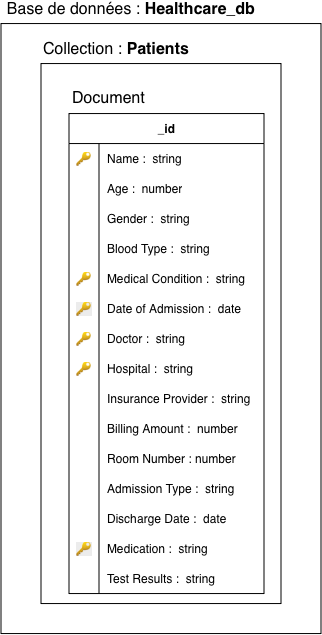

The diagram above was exported from draw.io. Its source (the exported page's mxGraphModel, read from the mxfile embedded in the PNG):
<mxGraphModel dx="958" dy="658" grid="1" gridSize="10" guides="1" tooltips="1" connect="1" arrows="1" fold="1" page="1" pageScale="1" pageWidth="1169" pageHeight="827" math="0" shadow="0">
  <root>
    <mxCell id="0" />
    <mxCell id="1" parent="0" />
    <mxCell id="ADfzvh8GEksiTTVZHIXi-16" parent="1" style="rounded=0;whiteSpace=wrap;html=1;" value="" vertex="1">
      <mxGeometry height="610" width="320" x="40" y="120" as="geometry" />
    </mxCell>
    <mxCell id="ADfzvh8GEksiTTVZHIXi-96" parent="1" style="rounded=0;whiteSpace=wrap;html=1;" value="" vertex="1">
      <mxGeometry height="540" width="240" x="80" y="160" as="geometry" />
    </mxCell>
    <mxCell id="ADfzvh8GEksiTTVZHIXi-1" parent="1" style="shape=table;startSize=30;container=1;collapsible=1;childLayout=tableLayout;fixedRows=1;rowLines=0;fontStyle=1;align=center;resizeLast=1;html=1;" value="_id" vertex="1">
      <mxGeometry height="480" width="195" x="108" y="210" as="geometry" />
    </mxCell>
    <mxCell id="ADfzvh8GEksiTTVZHIXi-5" parent="ADfzvh8GEksiTTVZHIXi-1" style="shape=tableRow;horizontal=0;startSize=0;swimlaneHead=0;swimlaneBody=0;fillColor=none;collapsible=0;dropTarget=0;points=[[0,0.5],[1,0.5]];portConstraint=eastwest;top=0;left=0;right=0;bottom=0;" value="" vertex="1">
      <mxGeometry height="30" width="195" y="30" as="geometry" />
    </mxCell>
    <mxCell id="ADfzvh8GEksiTTVZHIXi-6" parent="ADfzvh8GEksiTTVZHIXi-5" style="shape=partialRectangle;connectable=0;fillColor=none;top=0;left=0;bottom=0;right=0;editable=1;overflow=hidden;whiteSpace=wrap;html=1;" value="&lt;span style=&quot;text-align: left;&quot;&gt;🔑&lt;/span&gt;" vertex="1">
      <mxGeometry height="30" width="30" as="geometry">
        <mxRectangle height="30" width="30" as="alternateBounds" />
      </mxGeometry>
    </mxCell>
    <mxCell id="ADfzvh8GEksiTTVZHIXi-7" parent="ADfzvh8GEksiTTVZHIXi-5" style="shape=partialRectangle;connectable=0;fillColor=none;top=0;left=0;bottom=0;right=0;align=left;spacingLeft=6;overflow=hidden;whiteSpace=wrap;html=1;" value="Name : &amp;nbsp;string&amp;nbsp;" vertex="1">
      <mxGeometry height="30" width="165" x="30" as="geometry">
        <mxRectangle height="30" width="165" as="alternateBounds" />
      </mxGeometry>
    </mxCell>
    <mxCell id="ADfzvh8GEksiTTVZHIXi-8" parent="ADfzvh8GEksiTTVZHIXi-1" style="shape=tableRow;horizontal=0;startSize=0;swimlaneHead=0;swimlaneBody=0;fillColor=none;collapsible=0;dropTarget=0;points=[[0,0.5],[1,0.5]];portConstraint=eastwest;top=0;left=0;right=0;bottom=0;" value="" vertex="1">
      <mxGeometry height="30" width="195" y="60" as="geometry" />
    </mxCell>
    <mxCell id="ADfzvh8GEksiTTVZHIXi-9" parent="ADfzvh8GEksiTTVZHIXi-8" style="shape=partialRectangle;connectable=0;fillColor=none;top=0;left=0;bottom=0;right=0;editable=1;overflow=hidden;whiteSpace=wrap;html=1;" value="" vertex="1">
      <mxGeometry height="30" width="30" as="geometry">
        <mxRectangle height="30" width="30" as="alternateBounds" />
      </mxGeometry>
    </mxCell>
    <mxCell id="ADfzvh8GEksiTTVZHIXi-10" parent="ADfzvh8GEksiTTVZHIXi-8" style="shape=partialRectangle;connectable=0;fillColor=none;top=0;left=0;bottom=0;right=0;align=left;spacingLeft=6;overflow=hidden;whiteSpace=wrap;html=1;" value="Age : &amp;nbsp;number" vertex="1">
      <mxGeometry height="30" width="165" x="30" as="geometry">
        <mxRectangle height="30" width="165" as="alternateBounds" />
      </mxGeometry>
    </mxCell>
    <mxCell id="ADfzvh8GEksiTTVZHIXi-11" parent="ADfzvh8GEksiTTVZHIXi-1" style="shape=tableRow;horizontal=0;startSize=0;swimlaneHead=0;swimlaneBody=0;fillColor=none;collapsible=0;dropTarget=0;points=[[0,0.5],[1,0.5]];portConstraint=eastwest;top=0;left=0;right=0;bottom=0;" value="" vertex="1">
      <mxGeometry height="30" width="195" y="90" as="geometry" />
    </mxCell>
    <mxCell id="ADfzvh8GEksiTTVZHIXi-12" parent="ADfzvh8GEksiTTVZHIXi-11" style="shape=partialRectangle;connectable=0;fillColor=none;top=0;left=0;bottom=0;right=0;editable=1;overflow=hidden;whiteSpace=wrap;html=1;" value="" vertex="1">
      <mxGeometry height="30" width="30" as="geometry">
        <mxRectangle height="30" width="30" as="alternateBounds" />
      </mxGeometry>
    </mxCell>
    <mxCell id="ADfzvh8GEksiTTVZHIXi-13" parent="ADfzvh8GEksiTTVZHIXi-11" style="shape=partialRectangle;connectable=0;fillColor=none;top=0;left=0;bottom=0;right=0;align=left;spacingLeft=6;overflow=hidden;whiteSpace=wrap;html=1;" value="Gender : &amp;nbsp;string" vertex="1">
      <mxGeometry height="30" width="165" x="30" as="geometry">
        <mxRectangle height="30" width="165" as="alternateBounds" />
      </mxGeometry>
    </mxCell>
    <mxCell id="ADfzvh8GEksiTTVZHIXi-59" parent="ADfzvh8GEksiTTVZHIXi-1" style="shape=tableRow;horizontal=0;startSize=0;swimlaneHead=0;swimlaneBody=0;fillColor=none;collapsible=0;dropTarget=0;points=[[0,0.5],[1,0.5]];portConstraint=eastwest;top=0;left=0;right=0;bottom=0;" value="" vertex="1">
      <mxGeometry height="30" width="195" y="120" as="geometry" />
    </mxCell>
    <mxCell id="ADfzvh8GEksiTTVZHIXi-60" parent="ADfzvh8GEksiTTVZHIXi-59" style="shape=partialRectangle;connectable=0;fillColor=none;top=0;left=0;bottom=0;right=0;editable=1;overflow=hidden;whiteSpace=wrap;html=1;" value="" vertex="1">
      <mxGeometry height="30" width="30" as="geometry">
        <mxRectangle height="30" width="30" as="alternateBounds" />
      </mxGeometry>
    </mxCell>
    <mxCell id="ADfzvh8GEksiTTVZHIXi-61" parent="ADfzvh8GEksiTTVZHIXi-59" style="shape=partialRectangle;connectable=0;fillColor=none;top=0;left=0;bottom=0;right=0;align=left;spacingLeft=6;overflow=hidden;whiteSpace=wrap;html=1;" value="Blood Type : &amp;nbsp;string" vertex="1">
      <mxGeometry height="30" width="165" x="30" as="geometry">
        <mxRectangle height="30" width="165" as="alternateBounds" />
      </mxGeometry>
    </mxCell>
    <mxCell id="ADfzvh8GEksiTTVZHIXi-62" parent="ADfzvh8GEksiTTVZHIXi-1" style="shape=tableRow;horizontal=0;startSize=0;swimlaneHead=0;swimlaneBody=0;fillColor=none;collapsible=0;dropTarget=0;points=[[0,0.5],[1,0.5]];portConstraint=eastwest;top=0;left=0;right=0;bottom=0;" value="" vertex="1">
      <mxGeometry height="30" width="195" y="150" as="geometry" />
    </mxCell>
    <mxCell id="ADfzvh8GEksiTTVZHIXi-63" parent="ADfzvh8GEksiTTVZHIXi-62" style="shape=partialRectangle;connectable=0;fillColor=none;top=0;left=0;bottom=0;right=0;editable=1;overflow=hidden;whiteSpace=wrap;html=1;" value="&lt;span style=&quot;text-align: left;&quot;&gt;🔑&lt;/span&gt;" vertex="1">
      <mxGeometry height="30" width="30" as="geometry">
        <mxRectangle height="30" width="30" as="alternateBounds" />
      </mxGeometry>
    </mxCell>
    <mxCell id="ADfzvh8GEksiTTVZHIXi-64" parent="ADfzvh8GEksiTTVZHIXi-62" style="shape=partialRectangle;connectable=0;fillColor=none;top=0;left=0;bottom=0;right=0;align=left;spacingLeft=6;overflow=hidden;whiteSpace=wrap;html=1;" value="Medical Condition : &amp;nbsp;string&amp;nbsp;" vertex="1">
      <mxGeometry height="30" width="165" x="30" as="geometry">
        <mxRectangle height="30" width="165" as="alternateBounds" />
      </mxGeometry>
    </mxCell>
    <mxCell id="ADfzvh8GEksiTTVZHIXi-65" parent="ADfzvh8GEksiTTVZHIXi-1" style="shape=tableRow;horizontal=0;startSize=0;swimlaneHead=0;swimlaneBody=0;fillColor=none;collapsible=0;dropTarget=0;points=[[0,0.5],[1,0.5]];portConstraint=eastwest;top=0;left=0;right=0;bottom=0;" value="" vertex="1">
      <mxGeometry height="30" width="195" y="180" as="geometry" />
    </mxCell>
    <mxCell id="ADfzvh8GEksiTTVZHIXi-66" parent="ADfzvh8GEksiTTVZHIXi-65" style="shape=partialRectangle;connectable=0;fillColor=none;top=0;left=0;bottom=0;right=0;editable=1;overflow=hidden;whiteSpace=wrap;html=1;" value="&lt;span style=&quot;caret-color: rgb(0, 0, 0); color: rgb(0, 0, 0); font-family: Helvetica; font-size: 12px; font-style: normal; font-variant-caps: normal; font-weight: 400; letter-spacing: normal; orphans: 2; text-align: left; text-indent: 0px; text-transform: none; white-space: normal; widows: 2; word-spacing: 0px; -webkit-text-stroke-width: 0px; background-color: rgb(236, 236, 236); text-decoration: none; display: inline !important; float: none;&quot;&gt;🔑&lt;/span&gt;" vertex="1">
      <mxGeometry height="30" width="30" as="geometry">
        <mxRectangle height="30" width="30" as="alternateBounds" />
      </mxGeometry>
    </mxCell>
    <mxCell id="ADfzvh8GEksiTTVZHIXi-67" parent="ADfzvh8GEksiTTVZHIXi-65" style="shape=partialRectangle;connectable=0;fillColor=none;top=0;left=0;bottom=0;right=0;align=left;spacingLeft=6;overflow=hidden;whiteSpace=wrap;html=1;" value="Date of Admission : &amp;nbsp;date" vertex="1">
      <mxGeometry height="30" width="165" x="30" as="geometry">
        <mxRectangle height="30" width="165" as="alternateBounds" />
      </mxGeometry>
    </mxCell>
    <mxCell id="ADfzvh8GEksiTTVZHIXi-68" parent="ADfzvh8GEksiTTVZHIXi-1" style="shape=tableRow;horizontal=0;startSize=0;swimlaneHead=0;swimlaneBody=0;fillColor=none;collapsible=0;dropTarget=0;points=[[0,0.5],[1,0.5]];portConstraint=eastwest;top=0;left=0;right=0;bottom=0;" value="" vertex="1">
      <mxGeometry height="30" width="195" y="210" as="geometry" />
    </mxCell>
    <mxCell id="ADfzvh8GEksiTTVZHIXi-69" parent="ADfzvh8GEksiTTVZHIXi-68" style="shape=partialRectangle;connectable=0;fillColor=none;top=0;left=0;bottom=0;right=0;editable=1;overflow=hidden;whiteSpace=wrap;html=1;" value="&lt;span style=&quot;text-align: left;&quot;&gt;🔑&lt;/span&gt;" vertex="1">
      <mxGeometry height="30" width="30" as="geometry">
        <mxRectangle height="30" width="30" as="alternateBounds" />
      </mxGeometry>
    </mxCell>
    <mxCell id="ADfzvh8GEksiTTVZHIXi-70" parent="ADfzvh8GEksiTTVZHIXi-68" style="shape=partialRectangle;connectable=0;fillColor=none;top=0;left=0;bottom=0;right=0;align=left;spacingLeft=6;overflow=hidden;whiteSpace=wrap;html=1;" value="Doctor : &amp;nbsp;string" vertex="1">
      <mxGeometry height="30" width="165" x="30" as="geometry">
        <mxRectangle height="30" width="165" as="alternateBounds" />
      </mxGeometry>
    </mxCell>
    <mxCell id="ADfzvh8GEksiTTVZHIXi-71" parent="ADfzvh8GEksiTTVZHIXi-1" style="shape=tableRow;horizontal=0;startSize=0;swimlaneHead=0;swimlaneBody=0;fillColor=none;collapsible=0;dropTarget=0;points=[[0,0.5],[1,0.5]];portConstraint=eastwest;top=0;left=0;right=0;bottom=0;movable=1;resizable=1;rotatable=1;deletable=1;editable=1;locked=0;connectable=1;" value="" vertex="1">
      <mxGeometry height="30" width="195" y="240" as="geometry" />
    </mxCell>
    <mxCell id="ADfzvh8GEksiTTVZHIXi-72" parent="ADfzvh8GEksiTTVZHIXi-71" style="shape=partialRectangle;connectable=0;fillColor=none;top=0;left=0;bottom=0;right=0;editable=1;overflow=hidden;whiteSpace=wrap;html=1;" value="&lt;span style=&quot;text-align: left;&quot;&gt;🔑&lt;/span&gt;" vertex="1">
      <mxGeometry height="30" width="30" as="geometry">
        <mxRectangle height="30" width="30" as="alternateBounds" />
      </mxGeometry>
    </mxCell>
    <mxCell id="ADfzvh8GEksiTTVZHIXi-73" parent="ADfzvh8GEksiTTVZHIXi-71" style="shape=partialRectangle;connectable=0;fillColor=none;top=0;left=0;bottom=0;right=0;align=left;spacingLeft=6;overflow=hidden;whiteSpace=wrap;html=1;" value="Hospital : &amp;nbsp;string" vertex="1">
      <mxGeometry height="30" width="165" x="30" as="geometry">
        <mxRectangle height="30" width="165" as="alternateBounds" />
      </mxGeometry>
    </mxCell>
    <mxCell id="ADfzvh8GEksiTTVZHIXi-74" parent="ADfzvh8GEksiTTVZHIXi-1" style="shape=tableRow;horizontal=0;startSize=0;swimlaneHead=0;swimlaneBody=0;fillColor=none;collapsible=0;dropTarget=0;points=[[0,0.5],[1,0.5]];portConstraint=eastwest;top=0;left=0;right=0;bottom=0;movable=1;resizable=1;rotatable=1;deletable=1;editable=1;locked=0;connectable=1;" value="" vertex="1">
      <mxGeometry height="30" width="195" y="270" as="geometry" />
    </mxCell>
    <mxCell id="ADfzvh8GEksiTTVZHIXi-75" parent="ADfzvh8GEksiTTVZHIXi-74" style="shape=partialRectangle;connectable=0;fillColor=none;top=0;left=0;bottom=0;right=0;editable=1;overflow=hidden;whiteSpace=wrap;html=1;" value="" vertex="1">
      <mxGeometry height="30" width="30" as="geometry">
        <mxRectangle height="30" width="30" as="alternateBounds" />
      </mxGeometry>
    </mxCell>
    <mxCell id="ADfzvh8GEksiTTVZHIXi-76" parent="ADfzvh8GEksiTTVZHIXi-74" style="shape=partialRectangle;connectable=0;fillColor=none;top=0;left=0;bottom=0;right=0;align=left;spacingLeft=6;overflow=hidden;whiteSpace=wrap;html=1;" value="Insurance Provider : &amp;nbsp;string" vertex="1">
      <mxGeometry height="30" width="165" x="30" as="geometry">
        <mxRectangle height="30" width="165" as="alternateBounds" />
      </mxGeometry>
    </mxCell>
    <mxCell id="ADfzvh8GEksiTTVZHIXi-77" parent="ADfzvh8GEksiTTVZHIXi-1" style="shape=tableRow;horizontal=0;startSize=0;swimlaneHead=0;swimlaneBody=0;fillColor=none;collapsible=0;dropTarget=0;points=[[0,0.5],[1,0.5]];portConstraint=eastwest;top=0;left=0;right=0;bottom=0;movable=1;resizable=1;rotatable=1;deletable=1;editable=1;locked=0;connectable=1;" value="" vertex="1">
      <mxGeometry height="30" width="195" y="300" as="geometry" />
    </mxCell>
    <mxCell id="ADfzvh8GEksiTTVZHIXi-78" parent="ADfzvh8GEksiTTVZHIXi-77" style="shape=partialRectangle;connectable=0;fillColor=none;top=0;left=0;bottom=0;right=0;editable=1;overflow=hidden;whiteSpace=wrap;html=1;" value="" vertex="1">
      <mxGeometry height="30" width="30" as="geometry">
        <mxRectangle height="30" width="30" as="alternateBounds" />
      </mxGeometry>
    </mxCell>
    <mxCell id="ADfzvh8GEksiTTVZHIXi-79" parent="ADfzvh8GEksiTTVZHIXi-77" style="shape=partialRectangle;connectable=0;fillColor=none;top=0;left=0;bottom=0;right=0;align=left;spacingLeft=6;overflow=hidden;whiteSpace=wrap;html=1;" value="Billing Amount : &amp;nbsp;number" vertex="1">
      <mxGeometry height="30" width="165" x="30" as="geometry">
        <mxRectangle height="30" width="165" as="alternateBounds" />
      </mxGeometry>
    </mxCell>
    <mxCell id="ADfzvh8GEksiTTVZHIXi-80" parent="ADfzvh8GEksiTTVZHIXi-1" style="shape=tableRow;horizontal=0;startSize=0;swimlaneHead=0;swimlaneBody=0;fillColor=none;collapsible=0;dropTarget=0;points=[[0,0.5],[1,0.5]];portConstraint=eastwest;top=0;left=0;right=0;bottom=0;movable=1;resizable=1;rotatable=1;deletable=1;editable=1;locked=0;connectable=1;" value="" vertex="1">
      <mxGeometry height="30" width="195" y="330" as="geometry" />
    </mxCell>
    <mxCell id="ADfzvh8GEksiTTVZHIXi-81" parent="ADfzvh8GEksiTTVZHIXi-80" style="shape=partialRectangle;connectable=0;fillColor=none;top=0;left=0;bottom=0;right=0;editable=1;overflow=hidden;whiteSpace=wrap;html=1;" value="" vertex="1">
      <mxGeometry height="30" width="30" as="geometry">
        <mxRectangle height="30" width="30" as="alternateBounds" />
      </mxGeometry>
    </mxCell>
    <mxCell id="ADfzvh8GEksiTTVZHIXi-82" parent="ADfzvh8GEksiTTVZHIXi-80" style="shape=partialRectangle;connectable=0;fillColor=none;top=0;left=0;bottom=0;right=0;align=left;spacingLeft=6;overflow=hidden;whiteSpace=wrap;html=1;" value="Room Number : number" vertex="1">
      <mxGeometry height="30" width="165" x="30" as="geometry">
        <mxRectangle height="30" width="165" as="alternateBounds" />
      </mxGeometry>
    </mxCell>
    <mxCell id="ADfzvh8GEksiTTVZHIXi-83" parent="ADfzvh8GEksiTTVZHIXi-1" style="shape=tableRow;horizontal=0;startSize=0;swimlaneHead=0;swimlaneBody=0;fillColor=none;collapsible=0;dropTarget=0;points=[[0,0.5],[1,0.5]];portConstraint=eastwest;top=0;left=0;right=0;bottom=0;movable=1;resizable=1;rotatable=1;deletable=1;editable=1;locked=0;connectable=1;" value="" vertex="1">
      <mxGeometry height="30" width="195" y="360" as="geometry" />
    </mxCell>
    <mxCell id="ADfzvh8GEksiTTVZHIXi-84" parent="ADfzvh8GEksiTTVZHIXi-83" style="shape=partialRectangle;connectable=0;fillColor=none;top=0;left=0;bottom=0;right=0;editable=1;overflow=hidden;whiteSpace=wrap;html=1;" value="" vertex="1">
      <mxGeometry height="30" width="30" as="geometry">
        <mxRectangle height="30" width="30" as="alternateBounds" />
      </mxGeometry>
    </mxCell>
    <mxCell id="ADfzvh8GEksiTTVZHIXi-85" parent="ADfzvh8GEksiTTVZHIXi-83" style="shape=partialRectangle;connectable=0;fillColor=none;top=0;left=0;bottom=0;right=0;align=left;spacingLeft=6;overflow=hidden;whiteSpace=wrap;html=1;" value="Admission Type : &amp;nbsp;string" vertex="1">
      <mxGeometry height="30" width="165" x="30" as="geometry">
        <mxRectangle height="30" width="165" as="alternateBounds" />
      </mxGeometry>
    </mxCell>
    <mxCell id="ADfzvh8GEksiTTVZHIXi-86" parent="ADfzvh8GEksiTTVZHIXi-1" style="shape=tableRow;horizontal=0;startSize=0;swimlaneHead=0;swimlaneBody=0;fillColor=none;collapsible=0;dropTarget=0;points=[[0,0.5],[1,0.5]];portConstraint=eastwest;top=0;left=0;right=0;bottom=0;movable=1;resizable=1;rotatable=1;deletable=1;editable=1;locked=0;connectable=1;" value="" vertex="1">
      <mxGeometry height="30" width="195" y="390" as="geometry" />
    </mxCell>
    <mxCell id="ADfzvh8GEksiTTVZHIXi-87" parent="ADfzvh8GEksiTTVZHIXi-86" style="shape=partialRectangle;connectable=0;fillColor=none;top=0;left=0;bottom=0;right=0;editable=1;overflow=hidden;whiteSpace=wrap;html=1;" value="" vertex="1">
      <mxGeometry height="30" width="30" as="geometry">
        <mxRectangle height="30" width="30" as="alternateBounds" />
      </mxGeometry>
    </mxCell>
    <mxCell id="ADfzvh8GEksiTTVZHIXi-88" parent="ADfzvh8GEksiTTVZHIXi-86" style="shape=partialRectangle;connectable=0;fillColor=none;top=0;left=0;bottom=0;right=0;align=left;spacingLeft=6;overflow=hidden;whiteSpace=wrap;html=1;" value="Discharge Date : &amp;nbsp;date" vertex="1">
      <mxGeometry height="30" width="165" x="30" as="geometry">
        <mxRectangle height="30" width="165" as="alternateBounds" />
      </mxGeometry>
    </mxCell>
    <mxCell id="ADfzvh8GEksiTTVZHIXi-89" parent="ADfzvh8GEksiTTVZHIXi-1" style="shape=tableRow;horizontal=0;startSize=0;swimlaneHead=0;swimlaneBody=0;fillColor=none;collapsible=0;dropTarget=0;points=[[0,0.5],[1,0.5]];portConstraint=eastwest;top=0;left=0;right=0;bottom=0;movable=1;resizable=1;rotatable=1;deletable=1;editable=1;locked=0;connectable=1;" value="" vertex="1">
      <mxGeometry height="30" width="195" y="420" as="geometry" />
    </mxCell>
    <mxCell id="ADfzvh8GEksiTTVZHIXi-90" parent="ADfzvh8GEksiTTVZHIXi-89" style="shape=partialRectangle;connectable=0;fillColor=none;top=0;left=0;bottom=0;right=0;editable=1;overflow=hidden;whiteSpace=wrap;html=1;" value="&lt;span style=&quot;caret-color: rgb(0, 0, 0); color: rgb(0, 0, 0); font-family: Helvetica; font-size: 12px; font-style: normal; font-variant-caps: normal; font-weight: 400; letter-spacing: normal; orphans: 2; text-align: left; text-indent: 0px; text-transform: none; white-space: normal; widows: 2; word-spacing: 0px; -webkit-text-stroke-width: 0px; background-color: rgb(236, 236, 236); text-decoration: none; display: inline !important; float: none;&quot;&gt;🔑&lt;/span&gt;" vertex="1">
      <mxGeometry height="30" width="30" as="geometry">
        <mxRectangle height="30" width="30" as="alternateBounds" />
      </mxGeometry>
    </mxCell>
    <mxCell id="ADfzvh8GEksiTTVZHIXi-91" parent="ADfzvh8GEksiTTVZHIXi-89" style="shape=partialRectangle;connectable=0;fillColor=none;top=0;left=0;bottom=0;right=0;align=left;spacingLeft=6;overflow=hidden;whiteSpace=wrap;html=1;" value="Medication : &amp;nbsp;string" vertex="1">
      <mxGeometry height="30" width="165" x="30" as="geometry">
        <mxRectangle height="30" width="165" as="alternateBounds" />
      </mxGeometry>
    </mxCell>
    <mxCell id="ADfzvh8GEksiTTVZHIXi-92" parent="ADfzvh8GEksiTTVZHIXi-1" style="shape=tableRow;horizontal=0;startSize=0;swimlaneHead=0;swimlaneBody=0;fillColor=none;collapsible=0;dropTarget=0;points=[[0,0.5],[1,0.5]];portConstraint=eastwest;top=0;left=0;right=0;bottom=0;movable=1;resizable=1;rotatable=1;deletable=1;editable=1;locked=0;connectable=1;" value="" vertex="1">
      <mxGeometry height="30" width="195" y="450" as="geometry" />
    </mxCell>
    <mxCell id="ADfzvh8GEksiTTVZHIXi-93" parent="ADfzvh8GEksiTTVZHIXi-92" style="shape=partialRectangle;connectable=0;fillColor=none;top=0;left=0;bottom=0;right=0;editable=1;overflow=hidden;whiteSpace=wrap;html=1;" value="" vertex="1">
      <mxGeometry height="30" width="30" as="geometry">
        <mxRectangle height="30" width="30" as="alternateBounds" />
      </mxGeometry>
    </mxCell>
    <mxCell id="ADfzvh8GEksiTTVZHIXi-94" parent="ADfzvh8GEksiTTVZHIXi-92" style="shape=partialRectangle;connectable=0;fillColor=none;top=0;left=0;bottom=0;right=0;align=left;spacingLeft=6;overflow=hidden;whiteSpace=wrap;html=1;" value="Test Results : &amp;nbsp;string" vertex="1">
      <mxGeometry height="30" width="165" x="30" as="geometry">
        <mxRectangle height="30" width="165" as="alternateBounds" />
      </mxGeometry>
    </mxCell>
    <mxCell id="ADfzvh8GEksiTTVZHIXi-57" parent="1" style="text;html=1;whiteSpace=wrap;strokeColor=none;fillColor=none;align=center;verticalAlign=middle;rounded=0;fontSize=16;" value="Base de données : &lt;b&gt;Healthcare_db&lt;/b&gt;&lt;div&gt;&lt;br&gt;&lt;/div&gt;" vertex="1">
      <mxGeometry height="10" width="260" x="40" y="110" as="geometry" />
    </mxCell>
    <mxCell id="ADfzvh8GEksiTTVZHIXi-58" parent="1" style="text;html=1;whiteSpace=wrap;strokeColor=none;fillColor=none;align=center;verticalAlign=middle;rounded=0;fontSize=16;" value="Collection : &lt;b&gt;Patients&lt;/b&gt;&lt;div&gt;&lt;br&gt;&lt;/div&gt;" vertex="1">
      <mxGeometry height="10" width="150" x="80" y="150" as="geometry" />
    </mxCell>
    <mxCell id="ADfzvh8GEksiTTVZHIXi-102" parent="1" style="text;html=1;whiteSpace=wrap;strokeColor=none;fillColor=none;align=center;verticalAlign=middle;rounded=0;fontSize=16;" value="&lt;div&gt;Document&lt;/div&gt;" vertex="1">
      <mxGeometry height="30" width="85" x="105" y="180" as="geometry" />
    </mxCell>
  </root>
</mxGraphModel>